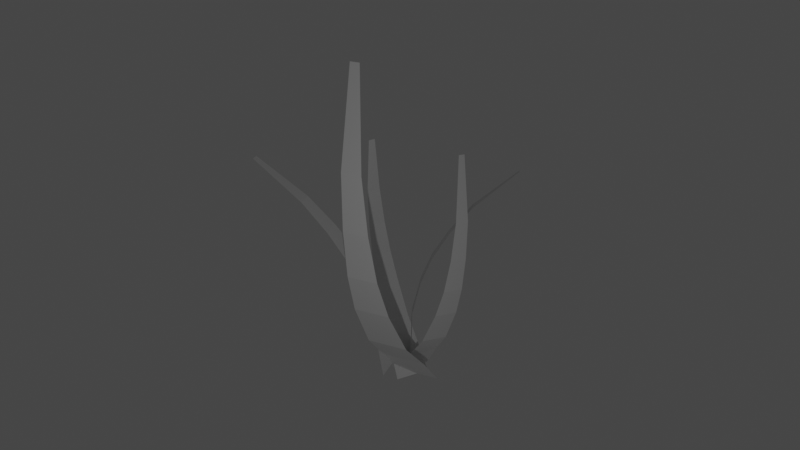 # Source: untitled.blend  (saved by Blender 3.1.7; exported with 4.5.12 LTS)
import bpy
from mathutils import Matrix  # noqa: F401  (used for matrix-valued properties, if any)

bpy.ops.wm.read_factory_settings(use_empty=True)
scene = bpy.context.scene
scene.name = 'Scene'

# ---- collections
col_collection = bpy.data.collections.new('Collection'); scene.collection.children.link(col_collection)

# ---- world
world_world = bpy.data.worlds.new('World'); scene.world = world_world
world_world.use_nodes = True; world_world.node_tree.nodes.clear()
_N = world_world.node_tree.nodes; _L = world_world.node_tree.links
n0 = _N.new('ShaderNodeOutputWorld'); n0.name = 'World Output'; n0.location = (300, 300)
n1 = _N.new('ShaderNodeBackground'); n1.name = 'Background'; n1.location = (10, 300)
n1.inputs[0].default_value = (0.05088, 0.05088, 0.05088, 1.0)
_L.new(n1.outputs[0], n0.inputs[0])
n0.is_active_output = True
world_world.color = (0.05088, 0.05088, 0.05088)
world_world.use_sun_shadow = False
world_world.sun_shadow_jitter_overblur = 0.0

# ---- lights
light_light = bpy.data.lights.new('Light', 'POINT')
light_light.transmission_factor = 0.0
light_light.energy = 1000.0
light_light.shadow_soft_size = 0.1
light_light.shadow_maximum_resolution = 0.006
light_light.use_absolute_resolution = True

# ---- meshes
me_004 = bpy.data.meshes.new('平面.004')
me_004.from_pydata([(-1.169, 0.5969, -6.819), (0.8307, 0.5969, -6.819), (-0.1613, 0.5377, 8.195), (0.1898, 0.5377, 8.195), (-0.663, -1.596, 0.5336), (0.5088, -1.596, 0.5336), (-0.9162, -0.923, -3.542), (0.6697, -0.923, -3.542), (0.3493, -0.9291, 4.764), (-0.4122, -0.9291, 4.764), (-0.5376, -1.416, 2.543), (0.4291, -1.416, 2.543), (0.5893, -1.471, -1.257), (-0.7896, -1.471, -1.257), (-1.043, -0.06897, -5.239), (0.7502, -0.06897, -5.239), (0.8082, 1.425, -7.476), (0.7333, -1.177, -9.01), (-3.157, -11.15, 11.04), (-3.17, -11.61, 10.77), (-4.356, -4.399, 1.147), (-4.4, -5.924, 0.2485), (-2.302, -1.119, -3.764), (-2.361, -3.182, -4.98), (-4.482, -9.0, 5.945), (-4.454, -8.009, 6.529), (-4.605, -6.1, 3.671), (-4.641, -7.358, 2.93), (-3.758, -4.704, -2.091), (-3.707, -2.91, -1.033), (-0.5916, 0.1819, -5.676), (-0.6588, -2.151, -7.052), (1.362, -0.3355, -8.623), (-0.08508, 0.8454, -7.909), (3.137, -5.036, 5.56), (2.883, -4.829, 5.686), (3.673, -1.062, -1.325), (2.825, -0.3701, -0.9067), (2.736, -0.2499, -5.274), (1.588, 0.6865, -4.708), (3.188, -2.452, 2.822), (3.739, -2.902, 2.549), (3.791, -1.833, 0.5392), (3.091, -1.263, 0.8846), (2.389, 0.2237, -2.546), (3.387, -0.5904, -3.039), (1.976, -0.3399, -7.018), (0.6788, 0.7187, -6.377), (1.571, 0.4495, -7.447), (-0.04012, -0.3854, -7.396), (6.291, -10.21, -0.3426), (6.008, -10.36, -0.3337), (3.447, -3.855, -2.286), (2.503, -4.345, -2.257), (2.278, -1.249, -4.725), (1.001, -1.911, -4.685), (4.325, -7.455, -0.7974), (4.938, -7.137, -0.8167), (4.123, -5.359, -1.482), (3.345, -5.762, -1.458), (1.802, -3.207, -3.191), (2.912, -2.631, -3.226), (1.921, -0.3997, -6.187), (0.4771, -1.148, -6.141), (0.4296, 0.7491, -7.44), (1.979, -0.08765, -8.388), (2.396, -9.88, 3.028), (2.668, -10.03, 2.862), (0.04522, -5.771, -3.382), (0.9531, -6.261, -3.937), (-0.06052, -2.496, -5.911), (1.168, -3.16, -6.663), (1.592, -8.657, -0.4419), (1.002, -8.338, -0.08093), (0.4193, -7.075, -1.884), (1.168, -7.48, -2.342), (0.9481, -5.006, -5.223), (-0.1202, -4.429, -4.57), (0.2388, -0.7767, -6.672), (1.628, -1.527, -7.522)], [], [(9, 8, 3, 2), (13, 12, 5, 4), (14, 15, 7, 6), (10, 11, 8, 9), (4, 5, 11, 10), (6, 7, 12, 13), (0, 1, 15, 14), (25, 24, 19, 18), (29, 28, 21, 20), (30, 31, 23, 22), (26, 27, 24, 25), (20, 21, 27, 26), (22, 23, 28, 29), (16, 17, 31, 30), (41, 40, 35, 34), (45, 44, 37, 36), (46, 47, 39, 38), (42, 43, 40, 41), (36, 37, 43, 42), (38, 39, 44, 45), (32, 33, 47, 46), (57, 56, 51, 50), (61, 60, 53, 52), (62, 63, 55, 54), (58, 59, 56, 57), (52, 53, 59, 58), (54, 55, 60, 61), (48, 49, 63, 62), (73, 72, 67, 66), (77, 76, 69, 68), (78, 79, 71, 70), (74, 75, 72, 73), (68, 69, 75, 74), (70, 71, 76, 77), (64, 65, 79, 78)])
_uv = me_004.uv_layers.new(name='UV 贴图')
_uv.uv.foreach_set('vector', [0.0, 0.7511, 1.0, 0.7511, 1.0, 1.0, 0.0, 1.0, 0.0, 0.3767, 1.0, 0.3767, 1.0, 0.5023, 0.0, 0.5023, 0.0, 0.1256, 1.0, 0.1256, 1.0, 0.2511, 0.0, 0.2511, 0.0, 0.6267, 1.0, 0.6267, 1.0, 0.7511, 0.0, 0.7511, 0.0, 0.5023, 1.0, 0.5023, 1.0, 0.6267, 0.0, 0.6267, 0.0, 0.2511, 1.0, 0.2511, 1.0, 0.3767, 0.0, 0.3767, 0.0, 0.0, 1.0, 0.0, 1.0, 0.1256, 0.0, 0.1256, 0.0, 0.7511, 1.0, 0.7511, 1.0, 1.0, 0.0, 1.0, 0.0, 0.3767, 1.0, 0.3767, 1.0, 0.5023, 0.0, 0.5023, 0.0, 0.1256, 1.0, 0.1256, 1.0, 0.2511, 0.0, 0.2511, 0.0, 0.6267, 1.0, 0.6267, 1.0, 0.7511, 0.0, 0.7511, 0.0, 0.5023, 1.0, 0.5023, 1.0, 0.6267, 0.0, 0.6267, 0.0, 0.2511, 1.0, 0.2511, 1.0, 0.3767, 0.0, 0.3767, 0.0, 0.0, 1.0, 0.0, 1.0, 0.1256, 0.0, 0.1256, 0.0, 0.7511, 1.0, 0.7511, 1.0, 1.0, 0.0, 1.0, 0.0, 0.3767, 1.0, 0.3767, 1.0, 0.5023, 0.0, 0.5023, 0.0, 0.1256, 1.0, 0.1256, 1.0, 0.2511, 0.0, 0.2511, 0.0, 0.6267, 1.0, 0.6267, 1.0, 0.7511, 0.0, 0.7511, 0.0, 0.5023, 1.0, 0.5023, 1.0, 0.6267, 0.0, 0.6267, 0.0, 0.2511, 1.0, 0.2511, 1.0, 0.3767, 0.0, 0.3767, 0.0, 0.0, 1.0, 0.0, 1.0, 0.1256, 0.0, 0.1256, 0.0, 0.7511, 1.0, 0.7511, 1.0, 1.0, 0.0, 1.0, 0.0, 0.3767, 1.0, 0.3767, 1.0, 0.5023, 0.0, 0.5023, 0.0, 0.1256, 1.0, 0.1256, 1.0, 0.2511, 0.0, 0.2511, 0.0, 0.6267, 1.0, 0.6267, 1.0, 0.7511, 0.0, 0.7511, 0.0, 0.5023, 1.0, 0.5023, 1.0, 0.6267, 0.0, 0.6267, 0.0, 0.2511, 1.0, 0.2511, 1.0, 0.3767, 0.0, 0.3767, 0.0, 0.0, 1.0, 0.0, 1.0, 0.1256, 0.0, 0.1256, 0.0, 0.7511, 1.0, 0.7511, 1.0, 1.0, 0.0, 1.0, 0.0, 0.3767, 1.0, 0.3767, 1.0, 0.5023, 0.0, 0.5023, 0.0, 0.1256, 1.0, 0.1256, 1.0, 0.2511, 0.0, 0.2511, 0.0, 0.6267, 1.0, 0.6267, 1.0, 0.7511, 0.0, 0.7511, 0.0, 0.5023, 1.0, 0.5023, 1.0, 0.6267, 0.0, 0.6267, 0.0, 0.2511, 1.0, 0.2511, 1.0, 0.3767, 0.0, 0.3767, 0.0, 0.0, 1.0, 0.0, 1.0, 0.1256, 0.0, 0.1256])
me_004.use_remesh_fix_poles = True
me_004.use_remesh_preserve_attributes = False
me_004.update()

# ---- objects
ob_light = bpy.data.objects.new('Light', light_light)
ob_004 = bpy.data.objects.new('平面.004', me_004)

# ---- transforms, parenting, visibility, modifiers, constraints
ob_light.location = (13.11, -14.88, 7.474)
ob_light.rotation_euler = (0.6503, 0.05522, 1.866)
ob_light.lock_rotations_4d = False
ob_light.empty_display_type = 'ARROWS'
ob_light.color = (0.0, 0.0, 0.0, 0.0)
ob_light.lineart.crease_threshold = 0.0
ob_004.location = (-1.371, -0.5592, 1.744)
ob_004.rotation_euler = (-0.5567, -0.1148, 1.827)
ob_004.scale = (0.6619, 0.6619, 0.6619)

# ---- collection membership
col_collection.objects.link(ob_light)
col_collection.objects.link(ob_004)

# ---- scene / render settings (as saved in the file)
scene.frame_start = 1; scene.frame_end = 250; scene.frame_set(1)
scene.render.engine = 'BLENDER_EEVEE_NEXT'
scene.cycles.sampling_pattern = 'TABULATED_SOBOL'
scene.cycles.use_light_tree = False
scene.view_settings.view_transform = 'Filmic'
bpy.context.view_layer.update()

# ---- added for rendering (the .blend has no active camera): camera
cam_auto = bpy.data.cameras.new('AutoCamera')
cam_auto.lens = 50.0
cam_auto.sensor_width = 36.0
cam_auto.clip_end = 1000.0
ob_auto_camera = bpy.data.objects.new('AutoCamera', cam_auto)
scene.collection.objects.link(ob_auto_camera)
ob_auto_camera.location = (24.437, -27.8039, 22.9058)
ob_auto_camera.rotation_euler = (1.09748, -7.21219e-08, 0.694738)
scene.camera = ob_auto_camera
bpy.context.view_layer.update()

